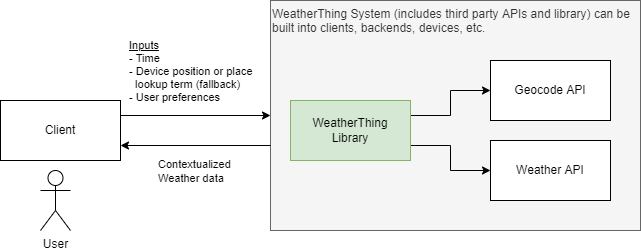

The diagram above was exported from draw.io. Its source (the exported page's mxGraphModel, read from the mxfile embedded in the PNG):
<mxGraphModel dx="1374" dy="816" grid="1" gridSize="10" guides="1" tooltips="1" connect="1" arrows="1" fold="1" page="1" pageScale="1" pageWidth="850" pageHeight="1100" math="0" shadow="0">
  <root>
    <mxCell id="0" />
    <mxCell id="1" parent="0" />
    <mxCell id="GP8k7AqfQrHXRZ2nnzSw-13" value="WeatherThing System (includes third party APIs and library) can be built into clients, backends, devices, etc.&amp;nbsp;" style="rounded=0;whiteSpace=wrap;html=1;labelBackgroundColor=none;fillColor=#f5f5f5;fontColor=#333333;strokeColor=#666666;align=left;verticalAlign=top;" vertex="1" parent="1">
      <mxGeometry x="430" y="420" width="370" height="230" as="geometry" />
    </mxCell>
    <mxCell id="GP8k7AqfQrHXRZ2nnzSw-8" style="edgeStyle=orthogonalEdgeStyle;rounded=0;orthogonalLoop=1;jettySize=auto;html=1;entryX=1;entryY=0.75;entryDx=0;entryDy=0;" edge="1" parent="1" target="GP8k7AqfQrHXRZ2nnzSw-4">
      <mxGeometry relative="1" as="geometry">
        <mxPoint x="430" y="565" as="sourcePoint" />
      </mxGeometry>
    </mxCell>
    <mxCell id="GP8k7AqfQrHXRZ2nnzSw-9" value="Contextualized&lt;br&gt;Weather data" style="edgeLabel;html=1;align=left;verticalAlign=middle;resizable=0;points=[];" vertex="1" connectable="0" parent="GP8k7AqfQrHXRZ2nnzSw-8">
      <mxGeometry x="0.1875" y="-1" relative="1" as="geometry">
        <mxPoint x="-25" y="26" as="offset" />
      </mxGeometry>
    </mxCell>
    <mxCell id="GP8k7AqfQrHXRZ2nnzSw-10" style="edgeStyle=orthogonalEdgeStyle;rounded=0;orthogonalLoop=1;jettySize=auto;html=1;exitX=1;exitY=0.25;exitDx=0;exitDy=0;" edge="1" parent="1" source="GP8k7AqfQrHXRZ2nnzSw-1" target="GP8k7AqfQrHXRZ2nnzSw-3">
      <mxGeometry relative="1" as="geometry" />
    </mxCell>
    <mxCell id="GP8k7AqfQrHXRZ2nnzSw-11" style="edgeStyle=orthogonalEdgeStyle;rounded=0;orthogonalLoop=1;jettySize=auto;html=1;exitX=1;exitY=0.75;exitDx=0;exitDy=0;" edge="1" parent="1" source="GP8k7AqfQrHXRZ2nnzSw-1" target="GP8k7AqfQrHXRZ2nnzSw-2">
      <mxGeometry relative="1" as="geometry" />
    </mxCell>
    <mxCell id="GP8k7AqfQrHXRZ2nnzSw-1" value="WeatherThing&lt;br&gt;Library" style="rounded=0;whiteSpace=wrap;html=1;fillColor=#d5e8d4;strokeColor=#82b366;" vertex="1" parent="1">
      <mxGeometry x="450" y="520" width="120" height="60" as="geometry" />
    </mxCell>
    <mxCell id="GP8k7AqfQrHXRZ2nnzSw-2" value="Weather API" style="rounded=0;whiteSpace=wrap;html=1;" vertex="1" parent="1">
      <mxGeometry x="650" y="560" width="120" height="60" as="geometry" />
    </mxCell>
    <mxCell id="GP8k7AqfQrHXRZ2nnzSw-3" value="Geocode API" style="rounded=0;whiteSpace=wrap;html=1;" vertex="1" parent="1">
      <mxGeometry x="650" y="480" width="120" height="60" as="geometry" />
    </mxCell>
    <mxCell id="GP8k7AqfQrHXRZ2nnzSw-6" style="edgeStyle=orthogonalEdgeStyle;rounded=0;orthogonalLoop=1;jettySize=auto;html=1;exitX=1;exitY=0.25;exitDx=0;exitDy=0;" edge="1" parent="1" source="GP8k7AqfQrHXRZ2nnzSw-4">
      <mxGeometry relative="1" as="geometry">
        <mxPoint x="430" y="535" as="targetPoint" />
      </mxGeometry>
    </mxCell>
    <mxCell id="GP8k7AqfQrHXRZ2nnzSw-7" value="&lt;span&gt;&lt;u&gt;Inputs&lt;/u&gt;&lt;/span&gt;&lt;br&gt;&lt;blockquote style=&quot;margin: 0 0 0 40px ; border: none ; padding: 0px&quot;&gt;&lt;/blockquote&gt;&lt;span&gt;- Time&lt;/span&gt;&lt;br&gt;&lt;span&gt;- Device position or place&lt;br&gt;&lt;/span&gt;&lt;span&gt;&amp;nbsp; lookup term (fallback)&lt;/span&gt;&lt;br&gt;&lt;span&gt;- User preferences&lt;/span&gt;&lt;br&gt;&lt;blockquote style=&quot;margin: 0 0 0 40px ; border: none ; padding: 0px&quot;&gt;&lt;/blockquote&gt;&lt;blockquote style=&quot;margin: 0 0 0 40px ; border: none ; padding: 0px&quot;&gt;&lt;/blockquote&gt;" style="edgeLabel;html=1;align=left;verticalAlign=middle;resizable=0;points=[];labelBackgroundColor=none;" vertex="1" connectable="0" parent="GP8k7AqfQrHXRZ2nnzSw-6">
      <mxGeometry x="-0.3" y="-1" relative="1" as="geometry">
        <mxPoint x="-46" y="-46" as="offset" />
      </mxGeometry>
    </mxCell>
    <mxCell id="GP8k7AqfQrHXRZ2nnzSw-4" value="Client" style="rounded=0;whiteSpace=wrap;html=1;" vertex="1" parent="1">
      <mxGeometry x="160" y="520" width="120" height="60" as="geometry" />
    </mxCell>
    <mxCell id="GP8k7AqfQrHXRZ2nnzSw-5" value="User" style="shape=umlActor;verticalLabelPosition=bottom;verticalAlign=top;html=1;outlineConnect=0;" vertex="1" parent="1">
      <mxGeometry x="200" y="590" width="30" height="60" as="geometry" />
    </mxCell>
  </root>
</mxGraphModel>